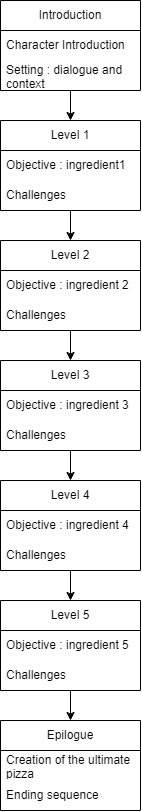

The diagram above was exported from draw.io. Its source (the exported page's mxGraphModel, read from the mxfile embedded in the PNG):
<mxGraphModel dx="393" dy="689" grid="1" gridSize="10" guides="1" tooltips="1" connect="1" arrows="1" fold="1" page="1" pageScale="1" pageWidth="1390" pageHeight="980" background="#ffffff" math="0" shadow="0">
  <root>
    <mxCell id="0" />
    <mxCell id="1" parent="0" />
    <mxCell id="ymf3E-WtJ329LdV_8plE-25" value="" style="edgeStyle=orthogonalEdgeStyle;rounded=0;orthogonalLoop=1;jettySize=auto;html=1;entryX=0.5;entryY=0;entryDx=0;entryDy=0;" edge="1" parent="1" source="ymf3E-WtJ329LdV_8plE-2" target="ymf3E-WtJ329LdV_8plE-7">
      <mxGeometry relative="1" as="geometry" />
    </mxCell>
    <mxCell id="ymf3E-WtJ329LdV_8plE-2" value="Introduction" style="swimlane;fontStyle=0;childLayout=stackLayout;horizontal=1;startSize=30;horizontalStack=0;resizeParent=1;resizeParentMax=0;resizeLast=0;collapsible=1;marginBottom=0;whiteSpace=wrap;html=1;" vertex="1" parent="1">
      <mxGeometry x="580" y="30" width="140" height="90" as="geometry" />
    </mxCell>
    <mxCell id="ymf3E-WtJ329LdV_8plE-3" value="Character Introduction" style="text;strokeColor=none;fillColor=none;align=left;verticalAlign=middle;spacingLeft=4;spacingRight=4;overflow=hidden;points=[[0,0.5],[1,0.5]];portConstraint=eastwest;rotatable=0;whiteSpace=wrap;html=1;" vertex="1" parent="ymf3E-WtJ329LdV_8plE-2">
      <mxGeometry y="30" width="140" height="30" as="geometry" />
    </mxCell>
    <mxCell id="ymf3E-WtJ329LdV_8plE-4" value="Setting : dialogue and context" style="text;strokeColor=none;fillColor=none;align=left;verticalAlign=middle;spacingLeft=4;spacingRight=4;overflow=hidden;points=[[0,0.5],[1,0.5]];portConstraint=eastwest;rotatable=0;whiteSpace=wrap;html=1;" vertex="1" parent="ymf3E-WtJ329LdV_8plE-2">
      <mxGeometry y="60" width="140" height="30" as="geometry" />
    </mxCell>
    <mxCell id="ymf3E-WtJ329LdV_8plE-26" value="" style="edgeStyle=orthogonalEdgeStyle;rounded=0;orthogonalLoop=1;jettySize=auto;html=1;entryX=0.5;entryY=0;entryDx=0;entryDy=0;" edge="1" parent="1" source="ymf3E-WtJ329LdV_8plE-7" target="ymf3E-WtJ329LdV_8plE-10">
      <mxGeometry relative="1" as="geometry" />
    </mxCell>
    <mxCell id="ymf3E-WtJ329LdV_8plE-7" value="Level 1" style="swimlane;fontStyle=0;childLayout=stackLayout;horizontal=1;startSize=30;horizontalStack=0;resizeParent=1;resizeParentMax=0;resizeLast=0;collapsible=1;marginBottom=0;whiteSpace=wrap;html=1;" vertex="1" parent="1">
      <mxGeometry x="580" y="150" width="140" height="90" as="geometry" />
    </mxCell>
    <mxCell id="ymf3E-WtJ329LdV_8plE-8" value="Objective : ingredient1&amp;nbsp;" style="text;strokeColor=none;fillColor=none;align=left;verticalAlign=middle;spacingLeft=4;spacingRight=4;overflow=hidden;points=[[0,0.5],[1,0.5]];portConstraint=eastwest;rotatable=0;whiteSpace=wrap;html=1;" vertex="1" parent="ymf3E-WtJ329LdV_8plE-7">
      <mxGeometry y="30" width="140" height="30" as="geometry" />
    </mxCell>
    <mxCell id="ymf3E-WtJ329LdV_8plE-9" value="Challenges" style="text;strokeColor=none;fillColor=none;align=left;verticalAlign=middle;spacingLeft=4;spacingRight=4;overflow=hidden;points=[[0,0.5],[1,0.5]];portConstraint=eastwest;rotatable=0;whiteSpace=wrap;html=1;" vertex="1" parent="ymf3E-WtJ329LdV_8plE-7">
      <mxGeometry y="60" width="140" height="30" as="geometry" />
    </mxCell>
    <mxCell id="ymf3E-WtJ329LdV_8plE-27" value="" style="edgeStyle=orthogonalEdgeStyle;rounded=0;orthogonalLoop=1;jettySize=auto;html=1;entryX=0.5;entryY=0;entryDx=0;entryDy=0;" edge="1" parent="1" source="ymf3E-WtJ329LdV_8plE-10" target="ymf3E-WtJ329LdV_8plE-13">
      <mxGeometry relative="1" as="geometry" />
    </mxCell>
    <mxCell id="ymf3E-WtJ329LdV_8plE-10" value="Level 2" style="swimlane;fontStyle=0;childLayout=stackLayout;horizontal=1;startSize=30;horizontalStack=0;resizeParent=1;resizeParentMax=0;resizeLast=0;collapsible=1;marginBottom=0;whiteSpace=wrap;html=1;" vertex="1" parent="1">
      <mxGeometry x="580" y="270" width="140" height="90" as="geometry" />
    </mxCell>
    <mxCell id="ymf3E-WtJ329LdV_8plE-11" value="Objective&amp;nbsp;: ingredient 2" style="text;strokeColor=none;fillColor=none;align=left;verticalAlign=middle;spacingLeft=4;spacingRight=4;overflow=hidden;points=[[0,0.5],[1,0.5]];portConstraint=eastwest;rotatable=0;whiteSpace=wrap;html=1;" vertex="1" parent="ymf3E-WtJ329LdV_8plE-10">
      <mxGeometry y="30" width="140" height="30" as="geometry" />
    </mxCell>
    <mxCell id="ymf3E-WtJ329LdV_8plE-12" value="Challenges" style="text;strokeColor=none;fillColor=none;align=left;verticalAlign=middle;spacingLeft=4;spacingRight=4;overflow=hidden;points=[[0,0.5],[1,0.5]];portConstraint=eastwest;rotatable=0;whiteSpace=wrap;html=1;" vertex="1" parent="ymf3E-WtJ329LdV_8plE-10">
      <mxGeometry y="60" width="140" height="30" as="geometry" />
    </mxCell>
    <mxCell id="ymf3E-WtJ329LdV_8plE-28" value="" style="edgeStyle=orthogonalEdgeStyle;rounded=0;orthogonalLoop=1;jettySize=auto;html=1;entryX=0.5;entryY=0;entryDx=0;entryDy=0;" edge="1" parent="1" source="ymf3E-WtJ329LdV_8plE-13" target="ymf3E-WtJ329LdV_8plE-16">
      <mxGeometry relative="1" as="geometry" />
    </mxCell>
    <mxCell id="ymf3E-WtJ329LdV_8plE-13" value="Level 3" style="swimlane;fontStyle=0;childLayout=stackLayout;horizontal=1;startSize=30;horizontalStack=0;resizeParent=1;resizeParentMax=0;resizeLast=0;collapsible=1;marginBottom=0;whiteSpace=wrap;html=1;" vertex="1" parent="1">
      <mxGeometry x="580" y="390" width="140" height="90" as="geometry" />
    </mxCell>
    <mxCell id="ymf3E-WtJ329LdV_8plE-14" value="Objective&amp;nbsp;: ingredient 3" style="text;strokeColor=none;fillColor=none;align=left;verticalAlign=middle;spacingLeft=4;spacingRight=4;overflow=hidden;points=[[0,0.5],[1,0.5]];portConstraint=eastwest;rotatable=0;whiteSpace=wrap;html=1;" vertex="1" parent="ymf3E-WtJ329LdV_8plE-13">
      <mxGeometry y="30" width="140" height="30" as="geometry" />
    </mxCell>
    <mxCell id="ymf3E-WtJ329LdV_8plE-15" value="Challenges" style="text;strokeColor=none;fillColor=none;align=left;verticalAlign=middle;spacingLeft=4;spacingRight=4;overflow=hidden;points=[[0,0.5],[1,0.5]];portConstraint=eastwest;rotatable=0;whiteSpace=wrap;html=1;" vertex="1" parent="ymf3E-WtJ329LdV_8plE-13">
      <mxGeometry y="60" width="140" height="30" as="geometry" />
    </mxCell>
    <mxCell id="ymf3E-WtJ329LdV_8plE-29" value="" style="edgeStyle=orthogonalEdgeStyle;rounded=0;orthogonalLoop=1;jettySize=auto;html=1;entryX=0.5;entryY=0;entryDx=0;entryDy=0;" edge="1" parent="1" source="ymf3E-WtJ329LdV_8plE-16" target="ymf3E-WtJ329LdV_8plE-19">
      <mxGeometry relative="1" as="geometry" />
    </mxCell>
    <mxCell id="ymf3E-WtJ329LdV_8plE-16" value="Level 4" style="swimlane;fontStyle=0;childLayout=stackLayout;horizontal=1;startSize=30;horizontalStack=0;resizeParent=1;resizeParentMax=0;resizeLast=0;collapsible=1;marginBottom=0;whiteSpace=wrap;html=1;" vertex="1" parent="1">
      <mxGeometry x="580" y="510" width="140" height="90" as="geometry" />
    </mxCell>
    <mxCell id="ymf3E-WtJ329LdV_8plE-17" value="Objective&amp;nbsp;: ingredient 4" style="text;strokeColor=none;fillColor=none;align=left;verticalAlign=middle;spacingLeft=4;spacingRight=4;overflow=hidden;points=[[0,0.5],[1,0.5]];portConstraint=eastwest;rotatable=0;whiteSpace=wrap;html=1;" vertex="1" parent="ymf3E-WtJ329LdV_8plE-16">
      <mxGeometry y="30" width="140" height="30" as="geometry" />
    </mxCell>
    <mxCell id="ymf3E-WtJ329LdV_8plE-18" value="Challenges" style="text;strokeColor=none;fillColor=none;align=left;verticalAlign=middle;spacingLeft=4;spacingRight=4;overflow=hidden;points=[[0,0.5],[1,0.5]];portConstraint=eastwest;rotatable=0;whiteSpace=wrap;html=1;" vertex="1" parent="ymf3E-WtJ329LdV_8plE-16">
      <mxGeometry y="60" width="140" height="30" as="geometry" />
    </mxCell>
    <mxCell id="ymf3E-WtJ329LdV_8plE-30" value="" style="edgeStyle=orthogonalEdgeStyle;rounded=0;orthogonalLoop=1;jettySize=auto;html=1;entryX=0.5;entryY=0;entryDx=0;entryDy=0;" edge="1" parent="1" source="ymf3E-WtJ329LdV_8plE-19" target="ymf3E-WtJ329LdV_8plE-22">
      <mxGeometry relative="1" as="geometry" />
    </mxCell>
    <mxCell id="ymf3E-WtJ329LdV_8plE-19" value="Level 5" style="swimlane;fontStyle=0;childLayout=stackLayout;horizontal=1;startSize=30;horizontalStack=0;resizeParent=1;resizeParentMax=0;resizeLast=0;collapsible=1;marginBottom=0;whiteSpace=wrap;html=1;" vertex="1" parent="1">
      <mxGeometry x="580" y="630" width="140" height="90" as="geometry" />
    </mxCell>
    <mxCell id="ymf3E-WtJ329LdV_8plE-20" value="Objective&amp;nbsp;: ingredient 5" style="text;strokeColor=none;fillColor=none;align=left;verticalAlign=middle;spacingLeft=4;spacingRight=4;overflow=hidden;points=[[0,0.5],[1,0.5]];portConstraint=eastwest;rotatable=0;whiteSpace=wrap;html=1;" vertex="1" parent="ymf3E-WtJ329LdV_8plE-19">
      <mxGeometry y="30" width="140" height="30" as="geometry" />
    </mxCell>
    <mxCell id="ymf3E-WtJ329LdV_8plE-21" value="Challenges" style="text;strokeColor=none;fillColor=none;align=left;verticalAlign=middle;spacingLeft=4;spacingRight=4;overflow=hidden;points=[[0,0.5],[1,0.5]];portConstraint=eastwest;rotatable=0;whiteSpace=wrap;html=1;" vertex="1" parent="ymf3E-WtJ329LdV_8plE-19">
      <mxGeometry y="60" width="140" height="30" as="geometry" />
    </mxCell>
    <mxCell id="ymf3E-WtJ329LdV_8plE-22" value="Epilogue" style="swimlane;fontStyle=0;childLayout=stackLayout;horizontal=1;startSize=30;horizontalStack=0;resizeParent=1;resizeParentMax=0;resizeLast=0;collapsible=1;marginBottom=0;whiteSpace=wrap;html=1;" vertex="1" parent="1">
      <mxGeometry x="580" y="750" width="140" height="90" as="geometry" />
    </mxCell>
    <mxCell id="ymf3E-WtJ329LdV_8plE-23" value="Creation of the ultimate pizza" style="text;strokeColor=none;fillColor=none;align=left;verticalAlign=middle;spacingLeft=4;spacingRight=4;overflow=hidden;points=[[0,0.5],[1,0.5]];portConstraint=eastwest;rotatable=0;whiteSpace=wrap;html=1;" vertex="1" parent="ymf3E-WtJ329LdV_8plE-22">
      <mxGeometry y="30" width="140" height="30" as="geometry" />
    </mxCell>
    <mxCell id="ymf3E-WtJ329LdV_8plE-24" value="Ending sequence" style="text;strokeColor=none;fillColor=none;align=left;verticalAlign=middle;spacingLeft=4;spacingRight=4;overflow=hidden;points=[[0,0.5],[1,0.5]];portConstraint=eastwest;rotatable=0;whiteSpace=wrap;html=1;" vertex="1" parent="ymf3E-WtJ329LdV_8plE-22">
      <mxGeometry y="60" width="140" height="30" as="geometry" />
    </mxCell>
  </root>
</mxGraphModel>